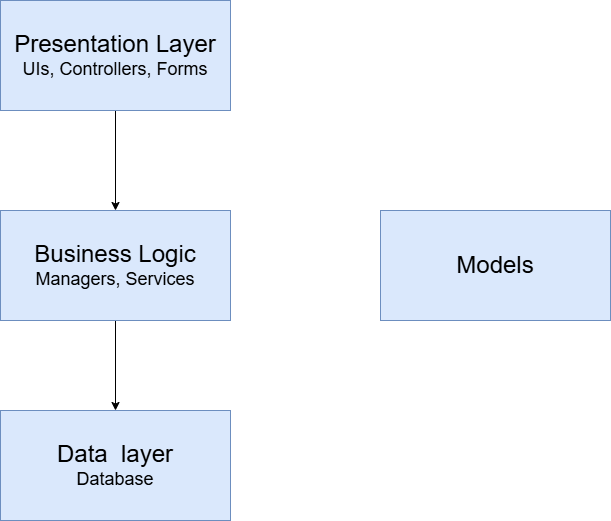

The diagram above was exported from draw.io. Its source (the exported page's mxGraphModel, read from the mxfile embedded in the PNG):
<mxGraphModel dx="1480" dy="1003" grid="1" gridSize="10" guides="1" tooltips="1" connect="1" arrows="1" fold="1" page="1" pageScale="1" pageWidth="850" pageHeight="1100" math="0" shadow="0">
  <root>
    <mxCell id="0" />
    <mxCell id="1" parent="0" />
    <mxCell id="1Sh8RMg9gkmK-7VSolRI-6" edge="1" parent="1" source="1Sh8RMg9gkmK-7VSolRI-2" style="edgeStyle=orthogonalEdgeStyle;rounded=0;orthogonalLoop=1;jettySize=auto;html=1;" target="1Sh8RMg9gkmK-7VSolRI-4">
      <mxGeometry relative="1" as="geometry" />
    </mxCell>
    <mxCell id="1Sh8RMg9gkmK-7VSolRI-2" parent="1" style="rounded=0;whiteSpace=wrap;html=1;fillColor=#dae8fc;strokeColor=#6c8ebf;" value="&lt;font style=&quot;font-size: 24px;&quot;&gt;Presentation Layer&lt;/font&gt;&lt;div&gt;&lt;font style=&quot;font-size: 18px;&quot;&gt;UIs, Controllers, Forms&lt;/font&gt;&lt;/div&gt;" vertex="1">
      <mxGeometry height="110" width="230" x="70" y="110" as="geometry" />
    </mxCell>
    <mxCell id="1Sh8RMg9gkmK-7VSolRI-3" parent="1" style="rounded=0;whiteSpace=wrap;html=1;fillColor=#dae8fc;strokeColor=#6c8ebf;" value="&lt;font style=&quot;font-size: 24px;&quot;&gt;Data&amp;nbsp; layer&lt;/font&gt;&lt;div&gt;&lt;font style=&quot;font-size: 18px;&quot;&gt;Database&lt;/font&gt;&lt;/div&gt;" vertex="1">
      <mxGeometry height="110" width="230" x="70" y="520" as="geometry" />
    </mxCell>
    <mxCell id="1Sh8RMg9gkmK-7VSolRI-7" edge="1" parent="1" source="1Sh8RMg9gkmK-7VSolRI-4" style="edgeStyle=orthogonalEdgeStyle;rounded=0;orthogonalLoop=1;jettySize=auto;html=1;" target="1Sh8RMg9gkmK-7VSolRI-3">
      <mxGeometry relative="1" as="geometry" />
    </mxCell>
    <mxCell id="1Sh8RMg9gkmK-7VSolRI-4" parent="1" style="rounded=0;whiteSpace=wrap;html=1;fillColor=#dae8fc;strokeColor=#6c8ebf;" value="&lt;font style=&quot;font-size: 24px;&quot;&gt;Business Logic&lt;/font&gt;&lt;div&gt;&lt;font style=&quot;font-size: 18px;&quot;&gt;Managers, Services&lt;/font&gt;&lt;/div&gt;" vertex="1">
      <mxGeometry height="110" width="230" x="70" y="320" as="geometry" />
    </mxCell>
    <mxCell id="1Sh8RMg9gkmK-7VSolRI-5" parent="1" style="rounded=0;whiteSpace=wrap;html=1;fillColor=#dae8fc;strokeColor=#6c8ebf;fontSize=17;" value="&lt;font style=&quot;font-size: 24px;&quot;&gt;Models&lt;/font&gt;" vertex="1">
      <mxGeometry height="110" width="230" x="450" y="320" as="geometry" />
    </mxCell>
  </root>
</mxGraphModel>